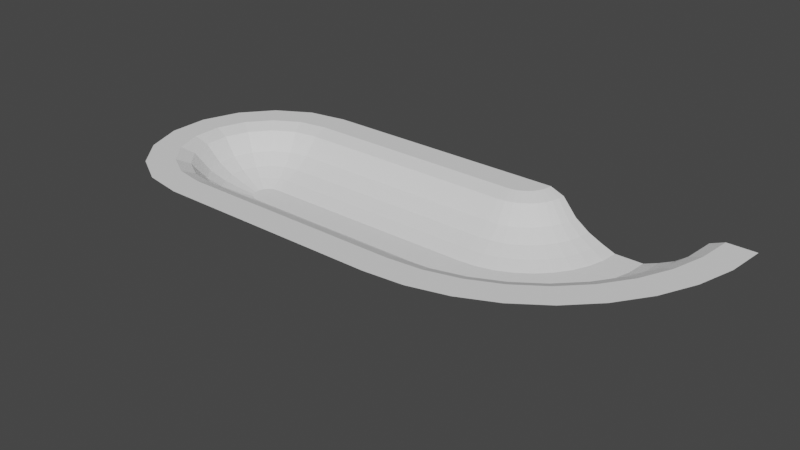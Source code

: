 # Source: pipeb.blend  (saved by Blender 2.82.7; exported with 4.5.12 LTS)
import bpy
from mathutils import Matrix  # noqa: F401  (used for matrix-valued properties, if any)

bpy.ops.wm.read_factory_settings(use_empty=True)
scene = bpy.context.scene
scene.name = 'Scene'

# ---- collections
col_collection = bpy.data.collections.new('Collection'); scene.collection.children.link(col_collection)

# ---- world
world_world = bpy.data.worlds.new('World'); scene.world = world_world
world_world.use_nodes = True; world_world.node_tree.nodes.clear()
_N = world_world.node_tree.nodes; _L = world_world.node_tree.links
n0 = _N.new('ShaderNodeOutputWorld'); n0.name = 'World Output'; n0.location = (300, 300)
n1 = _N.new('ShaderNodeBackground'); n1.name = 'Background'; n1.location = (10, 300)
n1.inputs[0].default_value = (0.05088, 0.05088, 0.05088, 1.0)
_L.new(n1.outputs[0], n0.inputs[0])
n0.is_active_output = True
world_world.color = (0.05088, 0.05088, 0.05088)
world_world.use_sun_shadow = False
world_world.sun_shadow_jitter_overblur = 0.0

# ---- meshes
me_plane = bpy.data.meshes.new('Plane')
me_plane.from_pydata([(-1.0, -1.0, 0.0), (1.0, -1.0, 0.0), (-1.0, 1.0, 0.0), (1.0, 1.0, 0.0), (-1.0, 0.0, -0.4), (1.0, 0.0, -0.4), (1.0, 0.5, -0.2), (-1.0, 0.5, -0.2), (-1.0, -0.5, -0.2), (1.0, -0.5, -0.2), (1.0, -0.25, -0.35), (-1.0, -0.25, -0.35), (-1.0, 0.25, -0.35), (1.0, 0.25, -0.35), (-1.0, -0.75, 0.0), (1.0, -0.75, 0.0), (1.0, 0.75, 0.0), (-1.0, 0.75, 0.0), (-1.0, -0.875, 0.0), (1.0, -0.875, 0.0), (1.0, -0.6283, -0.05), (-1.0, -0.6283, -0.05), (-1.0, -0.375, -0.29), (1.0, -0.375, -0.29), (1.0, -0.125, -0.4), (-1.0, -0.125, -0.4), (-1.0, 0.125, -0.4), (1.0, 0.125, -0.4), (1.0, 0.375, -0.29), (-1.0, 0.375, -0.29), (-1.0, 0.625, -0.05), (1.0, 0.625, -0.05), (1.0, 0.875, 0.0), (-1.0, 0.875, 0.0)], [], [(33, 32, 3, 2), (25, 24, 5, 4), (29, 28, 6, 7), (21, 20, 9, 8), (22, 23, 10, 11), (26, 27, 13, 12), (18, 19, 15, 14), (30, 31, 16, 17), (0, 1, 19, 18), (14, 15, 20, 21), (8, 9, 23, 22), (11, 10, 24, 25), (4, 5, 27, 26), (12, 13, 28, 29), (7, 6, 31, 30), (17, 16, 32, 33)])
_uv = me_plane.uv_layers.new(name='UVMap')
_uv.uv.foreach_set('vector', [0.0, 0.9375, 1.0, 0.9375, 1.0, 1.0, 0.0, 1.0, 0.0, 0.4375, 1.0, 0.4375, 1.0, 0.5, 0.0, 0.5, 0.0, 0.6875, 1.0, 0.6875, 1.0, 0.75, 0.0, 0.75, 0.0, 0.1858, 1.0, 0.1858, 1.0, 0.25, 0.0, 0.25, 0.0, 0.3125, 1.0, 0.3125, 1.0, 0.375, 0.0, 0.375, 0.0, 0.5625, 1.0, 0.5625, 1.0, 0.625, 0.0, 0.625, 0.0, 0.0625, 1.0, 0.0625, 1.0, 0.125, 0.0, 0.125, 0.0, 0.8125, 1.0, 0.8125, 1.0, 0.875, 0.0, 0.875, 0.0, 0.0, 1.0, 0.0, 1.0, 0.0625, 0.0, 0.0625, 0.0, 0.125, 1.0, 0.125, 1.0, 0.1858, 0.0, 0.1858, 0.0, 0.25, 1.0, 0.25, 1.0, 0.3125, 0.0, 0.3125, 0.0, 0.375, 1.0, 0.375, 1.0, 0.4375, 0.0, 0.4375, 0.0, 0.5, 1.0, 0.5, 1.0, 0.5625, 0.0, 0.5625, 0.0, 0.625, 1.0, 0.625, 1.0, 0.6875, 0.0, 0.6875, 0.0, 0.75, 1.0, 0.75, 1.0, 0.8125, 0.0, 0.8125, 0.0, 0.875, 1.0, 0.875, 1.0, 0.9375, 0.0, 0.9375])
me_plane.use_remesh_fix_poles = True
me_plane.use_remesh_preserve_attributes = False
me_plane.use_mirror_vertex_groups = False
me_plane.update()
me_plane_001 = bpy.data.meshes.new('Plane.001')
me_plane_001.from_pydata([(-1.0, -1.0, 0.0), (-1.0, 0.0, -0.4), (-1.0, -0.5, -0.2), (-1.0, -0.25, -0.35), (-1.0, -0.75, 0.0), (-1.0, -0.875, 0.0), (-1.0, -0.6283, -0.05), (-1.0, -0.375, -0.29), (-1.0, -0.125, -0.4), (-1.342, -0.9397, 0.0), (-1.0, 0.0, -0.4), (-1.171, -0.4698, -0.2), (-1.086, -0.2349, -0.35), (-1.257, -0.7048, 0.0), (-1.299, -0.8222, 0.0), (-1.215, -0.5904, -0.05), (-1.128, -0.3524, -0.29), (-1.043, -0.1175, -0.4), (-1.643, -0.766, 0.0), (-1.0, 0.0, -0.4), (-1.321, -0.383, -0.2), (-1.161, -0.1915, -0.35), (-1.482, -0.5745, 0.0), (-1.562, -0.6703, 0.0), (-1.404, -0.4813, -0.05), (-1.241, -0.2873, -0.29), (-1.08, -0.09576, -0.4), (-1.866, -0.5, 0.0), (-1.0, 0.0, -0.4), (-1.433, -0.25, -0.2), (-1.217, -0.125, -0.35), (-1.65, -0.375, 0.0), (-1.758, -0.4375, 0.0), (-1.544, -0.3142, -0.05), (-1.325, -0.1875, -0.29), (-1.108, -0.0625, -0.4), (-1.985, -0.1736, 0.0), (-1.0, 0.0, -0.4), (-1.492, -0.08682, -0.2), (-1.246, -0.04341, -0.35), (-1.739, -0.1302, 0.0), (-1.862, -0.1519, 0.0), (-1.619, -0.1091, -0.05), (-1.369, -0.06512, -0.29), (-1.123, -0.02171, -0.4), (-1.985, 0.1736, 0.0), (-1.0, 0.0, -0.4), (-1.492, 0.08682, -0.2), (-1.246, 0.04341, -0.35), (-1.739, 0.1302, 0.0), (-1.862, 0.1519, 0.0), (-1.619, 0.1091, -0.05), (-1.369, 0.06512, -0.29), (-1.123, 0.02171, -0.4), (-1.866, 0.5, 0.0), (-1.0, 0.0, -0.4), (-1.433, 0.25, -0.2), (-1.217, 0.125, -0.35), (-1.65, 0.375, 0.0), (-1.758, 0.4375, 0.0), (-1.544, 0.3142, -0.05), (-1.325, 0.1875, -0.29), (-1.108, 0.0625, -0.4), (-1.643, 0.766, 0.0), (-1.0, 0.0, -0.4), (-1.321, 0.383, -0.2), (-1.161, 0.1915, -0.35), (-1.482, 0.5745, 0.0), (-1.562, 0.6703, 0.0), (-1.404, 0.4813, -0.05), (-1.241, 0.2873, -0.29), (-1.08, 0.09576, -0.4), (-1.342, 0.9397, 0.0), (-1.0, 0.0, -0.4), (-1.171, 0.4698, -0.2), (-1.086, 0.2349, -0.35), (-1.257, 0.7048, 0.0), (-1.299, 0.8222, 0.0), (-1.215, 0.5904, -0.05), (-1.128, 0.3524, -0.29), (-1.043, 0.1175, -0.4), (-1.0, 1.0, 0.0), (-1.0, 0.0, -0.4), (-1.0, 0.5, -0.2), (-1.0, 0.25, -0.35), (-1.0, 0.75, 0.0), (-1.0, 0.875, 0.0), (-1.0, 0.6283, -0.05), (-1.0, 0.375, -0.29), (-1.0, 0.125, -0.4)], [], [(2, 7, 16, 11), (4, 6, 15, 13), (8, 1, 10, 17), (0, 5, 14, 9), (7, 3, 12, 16), (6, 2, 11, 15), (5, 4, 13, 14), (3, 8, 17, 12), (15, 11, 20, 24), (13, 15, 24, 22), (11, 16, 25, 20), (16, 12, 21, 25), (14, 13, 22, 23), (12, 17, 26, 21), (9, 14, 23, 18), (17, 10, 19, 26), (25, 21, 30, 34), (23, 22, 31, 32), (21, 26, 35, 30), (18, 23, 32, 27), (26, 19, 28, 35), (24, 20, 29, 33), (22, 24, 33, 31), (20, 25, 34, 29), (32, 31, 40, 41), (30, 35, 44, 39), (27, 32, 41, 36), (35, 28, 37, 44), (33, 29, 38, 42), (31, 33, 42, 40), (29, 34, 43, 38), (34, 30, 39, 43), (44, 37, 46, 53), (42, 38, 47, 51), (40, 42, 51, 49), (38, 43, 52, 47), (43, 39, 48, 52), (41, 40, 49, 50), (39, 44, 53, 48), (36, 41, 50, 45), (49, 51, 60, 58), (47, 52, 61, 56), (52, 48, 57, 61), (50, 49, 58, 59), (48, 53, 62, 57), (45, 50, 59, 54), (53, 46, 55, 62), (51, 47, 56, 60), (61, 57, 66, 70), (59, 58, 67, 68), (57, 62, 71, 66), (54, 59, 68, 63), (62, 55, 64, 71), (60, 56, 65, 69), (58, 60, 69, 67), (56, 61, 70, 65), (66, 71, 80, 75), (63, 68, 77, 72), (71, 64, 73, 80), (69, 65, 74, 78), (67, 69, 78, 76), (65, 70, 79, 74), (70, 66, 75, 79), (68, 67, 76, 77), (80, 73, 82, 89), (78, 74, 83, 87), (76, 78, 87, 85), (74, 79, 88, 83), (79, 75, 84, 88), (77, 76, 85, 86), (75, 80, 89, 84), (72, 77, 86, 81)])
_uv = me_plane_001.uv_layers.new(name='UVMap')
_uv.uv.foreach_set('vector', [0.0, 0.25, 0.0, 0.3125, 0.0, 0.3125, 0.0, 0.25, 0.0, 0.125, 0.0, 0.1858, 0.0, 0.1858, 0.0, 0.125, 0.0, 0.4375, 0.0, 0.5, 0.0, 0.5, 0.0, 0.4375, 0.0, 0.0, 0.0, 0.0625, 0.0, 0.0625, 0.0, 0.0, 0.0, 0.3125, 0.0, 0.375, 0.0, 0.375, 0.0, 0.3125, 0.0, 0.1858, 0.0, 0.25, 0.0, 0.25, 0.0, 0.1858, 0.0, 0.0625, 0.0, 0.125, 0.0, 0.125, 0.0, 0.0625, 0.0, 0.375, 0.0, 0.4375, 0.0, 0.4375, 0.0, 0.375, 0.0, 0.1858, 0.0, 0.25, 0.0, 0.25, 0.0, 0.1858, 0.0, 0.125, 0.0, 0.1858, 0.0, 0.1858, 0.0, 0.125, 0.0, 0.25, 0.0, 0.3125, 0.0, 0.3125, 0.0, 0.25, 0.0, 0.3125, 0.0, 0.375, 0.0, 0.375, 0.0, 0.3125, 0.0, 0.0625, 0.0, 0.125, 0.0, 0.125, 0.0, 0.0625, 0.0, 0.375, 0.0, 0.4375, 0.0, 0.4375, 0.0, 0.375, 0.0, 0.0, 0.0, 0.0625, 0.0, 0.0625, 0.0, 0.0, 0.0, 0.4375, 0.0, 0.5, 0.0, 0.5, 0.0, 0.4375, 0.0, 0.3125, 0.0, 0.375, 0.0, 0.375, 0.0, 0.3125, 0.0, 0.0625, 0.0, 0.125, 0.0, 0.125, 0.0, 0.0625, 0.0, 0.375, 0.0, 0.4375, 0.0, 0.4375, 0.0, 0.375, 0.0, 0.0, 0.0, 0.0625, 0.0, 0.0625, 0.0, 0.0, 0.0, 0.4375, 0.0, 0.5, 0.0, 0.5, 0.0, 0.4375, 0.0, 0.1858, 0.0, 0.25, 0.0, 0.25, 0.0, 0.1858, 0.0, 0.125, 0.0, 0.1858, 0.0, 0.1858, 0.0, 0.125, 0.0, 0.25, 0.0, 0.3125, 0.0, 0.3125, 0.0, 0.25, 0.0, 0.0625, 0.0, 0.125, 0.0, 0.125, 0.0, 0.0625, 0.0, 0.375, 0.0, 0.4375, 0.0, 0.4375, 0.0, 0.375, 0.0, 0.0, 0.0, 0.0625, 0.0, 0.0625, 0.0, 0.0, 0.0, 0.4375, 0.0, 0.5, 0.0, 0.5, 0.0, 0.4375, 0.0, 0.1858, 0.0, 0.25, 0.0, 0.25, 0.0, 0.1858, 0.0, 0.125, 0.0, 0.1858, 0.0, 0.1858, 0.0, 0.125, 0.0, 0.25, 0.0, 0.3125, 0.0, 0.3125, 0.0, 0.25, 0.0, 0.3125, 0.0, 0.375, 0.0, 0.375, 0.0, 0.3125, 0.0, 0.4375, 0.0, 0.5, 0.0, 0.5, 0.0, 0.4375, 0.0, 0.1858, 0.0, 0.25, 0.0, 0.25, 0.0, 0.1858, 0.0, 0.125, 0.0, 0.1858, 0.0, 0.1858, 0.0, 0.125, 0.0, 0.25, 0.0, 0.3125, 0.0, 0.3125, 0.0, 0.25, 0.0, 0.3125, 0.0, 0.375, 0.0, 0.375, 0.0, 0.3125, 0.0, 0.0625, 0.0, 0.125, 0.0, 0.125, 0.0, 0.0625, 0.0, 0.375, 0.0, 0.4375, 0.0, 0.4375, 0.0, 0.375, 0.0, 0.0, 0.0, 0.0625, 0.0, 0.0625, 0.0, 0.0, 0.0, 0.125, 0.0, 0.1858, 0.0, 0.1858, 0.0, 0.125, 0.0, 0.25, 0.0, 0.3125, 0.0, 0.3125, 0.0, 0.25, 0.0, 0.3125, 0.0, 0.375, 0.0, 0.375, 0.0, 0.3125, 0.0, 0.0625, 0.0, 0.125, 0.0, 0.125, 0.0, 0.0625, 0.0, 0.375, 0.0, 0.4375, 0.0, 0.4375, 0.0, 0.375, 0.0, 0.0, 0.0, 0.0625, 0.0, 0.0625, 0.0, 0.0, 0.0, 0.4375, 0.0, 0.5, 0.0, 0.5, 0.0, 0.4375, 0.0, 0.1858, 0.0, 0.25, 0.0, 0.25, 0.0, 0.1858, 0.0, 0.3125, 0.0, 0.375, 0.0, 0.375, 0.0, 0.3125, 0.0, 0.0625, 0.0, 0.125, 0.0, 0.125, 0.0, 0.0625, 0.0, 0.375, 0.0, 0.4375, 0.0, 0.4375, 0.0, 0.375, 0.0, 0.0, 0.0, 0.0625, 0.0, 0.0625, 0.0, 0.0, 0.0, 0.4375, 0.0, 0.5, 0.0, 0.5, 0.0, 0.4375, 0.0, 0.1858, 0.0, 0.25, 0.0, 0.25, 0.0, 0.1858, 0.0, 0.125, 0.0, 0.1858, 0.0, 0.1858, 0.0, 0.125, 0.0, 0.25, 0.0, 0.3125, 0.0, 0.3125, 0.0, 0.25, 0.0, 0.375, 0.0, 0.4375, 0.0, 0.4375, 0.0, 0.375, 0.0, 0.0, 0.0, 0.0625, 0.0, 0.0625, 0.0, 0.0, 0.0, 0.4375, 0.0, 0.5, 0.0, 0.5, 0.0, 0.4375, 0.0, 0.1858, 0.0, 0.25, 0.0, 0.25, 0.0, 0.1858, 0.0, 0.125, 0.0, 0.1858, 0.0, 0.1858, 0.0, 0.125, 0.0, 0.25, 0.0, 0.3125, 0.0, 0.3125, 0.0, 0.25, 0.0, 0.3125, 0.0, 0.375, 0.0, 0.375, 0.0, 0.3125, 0.0, 0.0625, 0.0, 0.125, 0.0, 0.125, 0.0, 0.0625, 0.0, 0.4375, 0.0, 0.5, 0.0, 0.5, 0.0, 0.4375, 0.0, 0.1858, 0.0, 0.25, 0.0, 0.25, 0.0, 0.1858, 0.0, 0.125, 0.0, 0.1858, 0.0, 0.1858, 0.0, 0.125, 0.0, 0.25, 0.0, 0.3125, 0.0, 0.3125, 0.0, 0.25, 0.0, 0.3125, 0.0, 0.375, 0.0, 0.375, 0.0, 0.3125, 0.0, 0.0625, 0.0, 0.125, 0.0, 0.125, 0.0, 0.0625, 0.0, 0.375, 0.0, 0.4375, 0.0, 0.4375, 0.0, 0.375, 0.0, 0.0, 0.0, 0.0625, 0.0, 0.0625, 0.0, 0.0])
me_plane_001.use_remesh_fix_poles = True
me_plane_001.use_remesh_preserve_attributes = False
me_plane_001.use_mirror_vertex_groups = False
me_plane_001.update()
me_plane_002 = bpy.data.meshes.new('Plane.002')
me_plane_002.from_pydata([(1.0, -1.0, 0.0), (1.0, 1.0, 0.0), (1.0, 0.0, -0.4), (1.0, 0.5, -0.2), (1.0, -0.5, -0.2), (1.0, -0.25, -0.35), (1.0, 0.25, -0.35), (1.0, -0.75, 0.0), (1.0, 0.75, 0.0), (1.0, -0.875, 0.0), (1.0, -0.6283, -0.05), (1.0, -0.375, -0.29), (1.0, -0.125, -0.4), (1.0, 0.125, -0.4), (1.0, 0.375, -0.29), (1.0, 0.625, -0.05), (1.0, 0.875, 0.0), (1.347, -0.9696, 0.0), (1.0, 1.0, 0.0), (1.174, 0.01519, -0.4), (1.087, 0.5076, -0.2), (1.26, -0.4772, -0.2), (1.217, -0.231, -0.35), (1.13, 0.2614, -0.35), (1.304, -0.7234, 0.0), (1.043, 0.7538, 0.0), (1.326, -0.8465, 0.0), (1.283, -0.6036, -0.05), (1.239, -0.3541, -0.29), (1.195, -0.1079, -0.4), (1.152, 0.1383, -0.4), (1.109, 0.3845, -0.29), (1.065, 0.6307, -0.05), (1.022, 0.8769, 0.0), (1.684, -0.8794, 0.0), (1.0, 1.0, 0.0), (1.342, 0.06031, -0.4), (1.171, 0.5302, -0.2), (1.513, -0.4095, -0.2), (1.428, -0.1746, -0.35), (1.257, 0.2952, -0.35), (1.599, -0.6445, 0.0), (1.086, 0.7651, 0.0), (1.641, -0.7619, 0.0), (1.557, -0.5301, -0.05), (1.47, -0.2921, -0.29), (1.385, -0.05715, -0.4), (1.299, 0.1778, -0.4), (1.214, 0.4127, -0.29), (1.128, 0.6476, -0.05), (1.043, 0.8825, 0.0), (2.0, -0.7321, 0.0), (1.0, 1.0, 0.0), (1.5, 0.134, -0.4), (1.25, 0.567, -0.2), (1.75, -0.299, -0.2), (1.625, -0.08253, -0.35), (1.375, 0.3505, -0.35), (1.875, -0.5155, 0.0), (1.125, 0.7835, 0.0), (1.937, -0.6238, 0.0), (1.814, -0.4102, -0.05), (1.687, -0.1908, -0.29), (1.562, 0.02572, -0.4), (1.437, 0.2422, -0.4), (1.312, 0.4587, -0.29), (1.187, 0.6752, -0.05), (1.062, 0.8917, 0.0), (2.286, -0.5321, 0.0), (1.0, 1.0, 0.0), (1.643, 0.234, -0.4), (1.321, 0.617, -0.2), (1.964, -0.1491, -0.2), (1.803, 0.04244, -0.35), (1.482, 0.4255, -0.35), (2.125, -0.3406, 0.0), (1.161, 0.8085, 0.0), (2.205, -0.4363, 0.0), (2.047, -0.2474, -0.05), (1.884, -0.05331, -0.29), (1.723, 0.1382, -0.4), (1.562, 0.3297, -0.4), (1.402, 0.5212, -0.29), (1.241, 0.7127, -0.05), (1.08, 0.9042, 0.0), (2.532, -0.2856, 0.0), (1.0, 1.0, 0.0), (1.766, 0.3572, -0.4), (1.383, 0.6786, -0.2), (2.149, 0.03582, -0.2), (1.958, 0.1965, -0.35), (1.575, 0.5179, -0.35), (2.341, -0.1249, 0.0), (1.192, 0.8393, 0.0), (2.436, -0.2052, 0.0), (2.247, -0.04666, -0.05), (2.053, 0.1162, -0.29), (1.862, 0.2769, -0.4), (1.67, 0.4376, -0.4), (1.479, 0.5983, -0.29), (1.287, 0.759, -0.05), (1.096, 0.9197, 0.0), (2.732, 1.639e-07, 0.0), (1.0, 1.0, 0.0), (1.866, 0.5, -0.4), (1.433, 0.75, -0.2), (2.299, 0.25, -0.2), (2.083, 0.375, -0.35), (1.65, 0.625, -0.35), (2.516, 0.125, 0.0), (1.217, 0.875, 0.0), (2.624, 0.0625, 0.0), (2.41, 0.1858, -0.05), (2.191, 0.3125, -0.29), (1.974, 0.4375, -0.4), (1.758, 0.5625, -0.4), (1.541, 0.6875, -0.29), (1.325, 0.8125, -0.05), (1.108, 0.9375, 0.0), (2.879, 0.316, 0.0), (1.0, 1.0, 0.0), (1.94, 0.658, -0.4), (1.47, 0.829, -0.2), (2.41, 0.487, -0.2), (2.175, 0.5725, -0.35), (1.705, 0.7435, -0.35), (2.644, 0.4015, 0.0), (1.235, 0.9145, 0.0), (2.762, 0.3587, 0.0), (2.53, 0.4431, -0.05), (2.292, 0.5297, -0.29), (2.057, 0.6152, -0.4), (1.822, 0.7007, -0.4), (1.587, 0.7862, -0.29), (1.352, 0.8717, -0.05), (1.117, 0.9572, 0.0), (2.97, 0.6527, 0.0), (1.0, 1.0, 0.0), (1.985, 0.8264, -0.4), (1.492, 0.9132, -0.2), (2.477, 0.7395, -0.2), (2.231, 0.7829, -0.35), (1.739, 0.8698, -0.35), (2.723, 0.6961, 0.0), (1.246, 0.9566, 0.0), (2.847, 0.6744, 0.0), (2.604, 0.7172, -0.05), (2.354, 0.7612, -0.29), (2.108, 0.8046, -0.4), (1.862, 0.8481, -0.4), (1.616, 0.8915, -0.29), (1.369, 0.9349, -0.05), (1.123, 0.9783, 0.0), (3.0, 1.0, 0.0), (1.0, 1.0, 0.0), (2.0, 1.0, -0.4), (1.5, 1.0, -0.2), (2.5, 1.0, -0.2), (2.25, 1.0, -0.35), (1.75, 1.0, -0.35), (2.75, 1.0, 0.0), (1.25, 1.0, 0.0), (2.875, 1.0, 0.0), (2.628, 1.0, -0.05), (2.375, 1.0, -0.29), (2.125, 1.0, -0.4), (1.875, 1.0, -0.4), (1.625, 1.0, -0.29), (1.375, 1.0, -0.05), (1.125, 1.0, 0.0)], [], [(14, 6, 23, 31), (4, 10, 27, 21), (9, 0, 17, 26), (12, 5, 22, 29), (2, 12, 29, 19), (7, 9, 26, 24), (5, 11, 28, 22), (10, 7, 24, 27), (15, 3, 20, 32), (3, 14, 31, 20), (8, 15, 32, 25), (13, 2, 19, 30), (16, 8, 25, 33), (1, 16, 33, 18), (6, 13, 30, 23), (11, 4, 21, 28), (19, 29, 46, 36), (27, 24, 41, 44), (20, 31, 48, 37), (28, 21, 38, 45), (21, 27, 44, 38), (29, 22, 39, 46), (22, 28, 45, 39), (30, 19, 36, 47), (23, 30, 47, 40), (31, 23, 40, 48), (24, 26, 43, 41), (32, 20, 37, 49), (25, 32, 49, 42), (18, 33, 50, 35), (33, 25, 42, 50), (26, 17, 34, 43), (40, 47, 64, 57), (48, 40, 57, 65), (41, 43, 60, 58), (49, 37, 54, 66), (42, 49, 66, 59), (35, 50, 67, 52), (50, 42, 59, 67), (43, 34, 51, 60), (36, 46, 63, 53), (44, 41, 58, 61), (37, 48, 65, 54), (45, 38, 55, 62), (38, 44, 61, 55), (46, 39, 56, 63), (39, 45, 62, 56), (47, 36, 53, 64), (61, 58, 75, 78), (54, 65, 82, 71), (62, 55, 72, 79), (55, 61, 78, 72), (63, 56, 73, 80), (56, 62, 79, 73), (64, 53, 70, 81), (57, 64, 81, 74), (65, 57, 74, 82), (58, 60, 77, 75), (66, 54, 71, 83), (59, 66, 83, 76), (52, 67, 84, 69), (67, 59, 76, 84), (60, 51, 68, 77), (53, 63, 80, 70), (82, 74, 91, 99), (75, 77, 94, 92), (83, 71, 88, 100), (76, 83, 100, 93), (69, 84, 101, 86), (84, 76, 93, 101), (77, 68, 85, 94), (70, 80, 97, 87), (78, 75, 92, 95), (71, 82, 99, 88), (79, 72, 89, 96), (72, 78, 95, 89), (80, 73, 90, 97), (73, 79, 96, 90), (81, 70, 87, 98), (74, 81, 98, 91), (88, 99, 116, 105), (96, 89, 106, 113), (89, 95, 112, 106), (97, 90, 107, 114), (90, 96, 113, 107), (98, 87, 104, 115), (91, 98, 115, 108), (99, 91, 108, 116), (92, 94, 111, 109), (100, 88, 105, 117), (93, 100, 117, 110), (86, 101, 118, 103), (101, 93, 110, 118), (94, 85, 102, 111), (87, 97, 114, 104), (95, 92, 109, 112), (109, 111, 128, 126), (117, 105, 122, 134), (110, 117, 134, 127), (103, 118, 135, 120), (118, 110, 127, 135), (111, 102, 119, 128), (104, 114, 131, 121), (112, 109, 126, 129), (105, 116, 133, 122), (113, 106, 123, 130), (106, 112, 129, 123), (114, 107, 124, 131), (107, 113, 130, 124), (115, 104, 121, 132), (108, 115, 132, 125), (116, 108, 125, 133), (130, 123, 140, 147), (123, 129, 146, 140), (131, 124, 141, 148), (124, 130, 147, 141), (132, 121, 138, 149), (125, 132, 149, 142), (133, 125, 142, 150), (126, 128, 145, 143), (134, 122, 139, 151), (127, 134, 151, 144), (120, 135, 152, 137), (135, 127, 144, 152), (128, 119, 136, 145), (121, 131, 148, 138), (129, 126, 143, 146), (122, 133, 150, 139), (151, 139, 156, 168), (144, 151, 168, 161), (137, 152, 169, 154), (152, 144, 161, 169), (145, 136, 153, 162), (138, 148, 165, 155), (146, 143, 160, 163), (139, 150, 167, 156), (147, 140, 157, 164), (140, 146, 163, 157), (148, 141, 158, 165), (141, 147, 164, 158), (149, 138, 155, 166), (142, 149, 166, 159), (150, 142, 159, 167), (143, 145, 162, 160)])
_uv = me_plane_002.uv_layers.new(name='UVMap')
_uv.uv.foreach_set('vector', [1.0, 0.6875, 1.0, 0.625, 1.0, 0.625, 1.0, 0.6875, 1.0, 0.25, 1.0, 0.1858, 1.0, 0.1858, 1.0, 0.25, 1.0, 0.0625, 1.0, 0.0, 1.0, 0.0, 1.0, 0.0625, 1.0, 0.4375, 1.0, 0.375, 1.0, 0.375, 1.0, 0.4375, 1.0, 0.5, 1.0, 0.4375, 1.0, 0.4375, 1.0, 0.5, 1.0, 0.125, 1.0, 0.0625, 1.0, 0.0625, 1.0, 0.125, 1.0, 0.375, 1.0, 0.3125, 1.0, 0.3125, 1.0, 0.375, 1.0, 0.1858, 1.0, 0.125, 1.0, 0.125, 1.0, 0.1858, 1.0, 0.8125, 1.0, 0.75, 1.0, 0.75, 1.0, 0.8125, 1.0, 0.75, 1.0, 0.6875, 1.0, 0.6875, 1.0, 0.75, 1.0, 0.875, 1.0, 0.8125, 1.0, 0.8125, 1.0, 0.875, 1.0, 0.5625, 1.0, 0.5, 1.0, 0.5, 1.0, 0.5625, 1.0, 0.9375, 1.0, 0.875, 1.0, 0.875, 1.0, 0.9375, 1.0, 1.0, 1.0, 0.9375, 1.0, 0.9375, 1.0, 1.0, 1.0, 0.625, 1.0, 0.5625, 1.0, 0.5625, 1.0, 0.625, 1.0, 0.3125, 1.0, 0.25, 1.0, 0.25, 1.0, 0.3125, 1.0, 0.5, 1.0, 0.4375, 1.0, 0.4375, 1.0, 0.5, 1.0, 0.1858, 1.0, 0.125, 1.0, 0.125, 1.0, 0.1858, 1.0, 0.75, 1.0, 0.6875, 1.0, 0.6875, 1.0, 0.75, 1.0, 0.3125, 1.0, 0.25, 1.0, 0.25, 1.0, 0.3125, 1.0, 0.25, 1.0, 0.1858, 1.0, 0.1858, 1.0, 0.25, 1.0, 0.4375, 1.0, 0.375, 1.0, 0.375, 1.0, 0.4375, 1.0, 0.375, 1.0, 0.3125, 1.0, 0.3125, 1.0, 0.375, 1.0, 0.5625, 1.0, 0.5, 1.0, 0.5, 1.0, 0.5625, 1.0, 0.625, 1.0, 0.5625, 1.0, 0.5625, 1.0, 0.625, 1.0, 0.6875, 1.0, 0.625, 1.0, 0.625, 1.0, 0.6875, 1.0, 0.125, 1.0, 0.0625, 1.0, 0.0625, 1.0, 0.125, 1.0, 0.8125, 1.0, 0.75, 1.0, 0.75, 1.0, 0.8125, 1.0, 0.875, 1.0, 0.8125, 1.0, 0.8125, 1.0, 0.875, 1.0, 1.0, 1.0, 0.9375, 1.0, 0.9375, 1.0, 1.0, 1.0, 0.9375, 1.0, 0.875, 1.0, 0.875, 1.0, 0.9375, 1.0, 0.0625, 1.0, 0.0, 1.0, 0.0, 1.0, 0.0625, 1.0, 0.625, 1.0, 0.5625, 1.0, 0.5625, 1.0, 0.625, 1.0, 0.6875, 1.0, 0.625, 1.0, 0.625, 1.0, 0.6875, 1.0, 0.125, 1.0, 0.0625, 1.0, 0.0625, 1.0, 0.125, 1.0, 0.8125, 1.0, 0.75, 1.0, 0.75, 1.0, 0.8125, 1.0, 0.875, 1.0, 0.8125, 1.0, 0.8125, 1.0, 0.875, 1.0, 1.0, 1.0, 0.9375, 1.0, 0.9375, 1.0, 1.0, 1.0, 0.9375, 1.0, 0.875, 1.0, 0.875, 1.0, 0.9375, 1.0, 0.0625, 1.0, 0.0, 1.0, 0.0, 1.0, 0.0625, 1.0, 0.5, 1.0, 0.4375, 1.0, 0.4375, 1.0, 0.5, 1.0, 0.1858, 1.0, 0.125, 1.0, 0.125, 1.0, 0.1858, 1.0, 0.75, 1.0, 0.6875, 1.0, 0.6875, 1.0, 0.75, 1.0, 0.3125, 1.0, 0.25, 1.0, 0.25, 1.0, 0.3125, 1.0, 0.25, 1.0, 0.1858, 1.0, 0.1858, 1.0, 0.25, 1.0, 0.4375, 1.0, 0.375, 1.0, 0.375, 1.0, 0.4375, 1.0, 0.375, 1.0, 0.3125, 1.0, 0.3125, 1.0, 0.375, 1.0, 0.5625, 1.0, 0.5, 1.0, 0.5, 1.0, 0.5625, 1.0, 0.1858, 1.0, 0.125, 1.0, 0.125, 1.0, 0.1858, 1.0, 0.75, 1.0, 0.6875, 1.0, 0.6875, 1.0, 0.75, 1.0, 0.3125, 1.0, 0.25, 1.0, 0.25, 1.0, 0.3125, 1.0, 0.25, 1.0, 0.1858, 1.0, 0.1858, 1.0, 0.25, 1.0, 0.4375, 1.0, 0.375, 1.0, 0.375, 1.0, 0.4375, 1.0, 0.375, 1.0, 0.3125, 1.0, 0.3125, 1.0, 0.375, 1.0, 0.5625, 1.0, 0.5, 1.0, 0.5, 1.0, 0.5625, 1.0, 0.625, 1.0, 0.5625, 1.0, 0.5625, 1.0, 0.625, 1.0, 0.6875, 1.0, 0.625, 1.0, 0.625, 1.0, 0.6875, 1.0, 0.125, 1.0, 0.0625, 1.0, 0.0625, 1.0, 0.125, 1.0, 0.8125, 1.0, 0.75, 1.0, 0.75, 1.0, 0.8125, 1.0, 0.875, 1.0, 0.8125, 1.0, 0.8125, 1.0, 0.875, 1.0, 1.0, 1.0, 0.9375, 1.0, 0.9375, 1.0, 1.0, 1.0, 0.9375, 1.0, 0.875, 1.0, 0.875, 1.0, 0.9375, 1.0, 0.0625, 1.0, 0.0, 1.0, 0.0, 1.0, 0.0625, 1.0, 0.5, 1.0, 0.4375, 1.0, 0.4375, 1.0, 0.5, 1.0, 0.6875, 1.0, 0.625, 1.0, 0.625, 1.0, 0.6875, 1.0, 0.125, 1.0, 0.0625, 1.0, 0.0625, 1.0, 0.125, 1.0, 0.8125, 1.0, 0.75, 1.0, 0.75, 1.0, 0.8125, 1.0, 0.875, 1.0, 0.8125, 1.0, 0.8125, 1.0, 0.875, 1.0, 1.0, 1.0, 0.9375, 1.0, 0.9375, 1.0, 1.0, 1.0, 0.9375, 1.0, 0.875, 1.0, 0.875, 1.0, 0.9375, 1.0, 0.0625, 1.0, 0.0, 1.0, 0.0, 1.0, 0.0625, 1.0, 0.5, 1.0, 0.4375, 1.0, 0.4375, 1.0, 0.5, 1.0, 0.1858, 1.0, 0.125, 1.0, 0.125, 1.0, 0.1858, 1.0, 0.75, 1.0, 0.6875, 1.0, 0.6875, 1.0, 0.75, 1.0, 0.3125, 1.0, 0.25, 1.0, 0.25, 1.0, 0.3125, 1.0, 0.25, 1.0, 0.1858, 1.0, 0.1858, 1.0, 0.25, 1.0, 0.4375, 1.0, 0.375, 1.0, 0.375, 1.0, 0.4375, 1.0, 0.375, 1.0, 0.3125, 1.0, 0.3125, 1.0, 0.375, 1.0, 0.5625, 1.0, 0.5, 1.0, 0.5, 1.0, 0.5625, 1.0, 0.625, 1.0, 0.5625, 1.0, 0.5625, 1.0, 0.625, 1.0, 0.75, 1.0, 0.6875, 1.0, 0.6875, 1.0, 0.75, 1.0, 0.3125, 1.0, 0.25, 1.0, 0.25, 1.0, 0.3125, 1.0, 0.25, 1.0, 0.1858, 1.0, 0.1858, 1.0, 0.25, 1.0, 0.4375, 1.0, 0.375, 1.0, 0.375, 1.0, 0.4375, 1.0, 0.375, 1.0, 0.3125, 1.0, 0.3125, 1.0, 0.375, 1.0, 0.5625, 1.0, 0.5, 1.0, 0.5, 1.0, 0.5625, 1.0, 0.625, 1.0, 0.5625, 1.0, 0.5625, 1.0, 0.625, 1.0, 0.6875, 1.0, 0.625, 1.0, 0.625, 1.0, 0.6875, 1.0, 0.125, 1.0, 0.0625, 1.0, 0.0625, 1.0, 0.125, 1.0, 0.8125, 1.0, 0.75, 1.0, 0.75, 1.0, 0.8125, 1.0, 0.875, 1.0, 0.8125, 1.0, 0.8125, 1.0, 0.875, 1.0, 1.0, 1.0, 0.9375, 1.0, 0.9375, 1.0, 1.0, 1.0, 0.9375, 1.0, 0.875, 1.0, 0.875, 1.0, 0.9375, 1.0, 0.0625, 1.0, 0.0, 1.0, 0.0, 1.0, 0.0625, 1.0, 0.5, 1.0, 0.4375, 1.0, 0.4375, 1.0, 0.5, 1.0, 0.1858, 1.0, 0.125, 1.0, 0.125, 1.0, 0.1858, 1.0, 0.125, 1.0, 0.0625, 1.0, 0.0625, 1.0, 0.125, 1.0, 0.8125, 1.0, 0.75, 1.0, 0.75, 1.0, 0.8125, 1.0, 0.875, 1.0, 0.8125, 1.0, 0.8125, 1.0, 0.875, 1.0, 1.0, 1.0, 0.9375, 1.0, 0.9375, 1.0, 1.0, 1.0, 0.9375, 1.0, 0.875, 1.0, 0.875, 1.0, 0.9375, 1.0, 0.0625, 1.0, 0.0, 1.0, 0.0, 1.0, 0.0625, 1.0, 0.5, 1.0, 0.4375, 1.0, 0.4375, 1.0, 0.5, 1.0, 0.1858, 1.0, 0.125, 1.0, 0.125, 1.0, 0.1858, 1.0, 0.75, 1.0, 0.6875, 1.0, 0.6875, 1.0, 0.75, 1.0, 0.3125, 1.0, 0.25, 1.0, 0.25, 1.0, 0.3125, 1.0, 0.25, 1.0, 0.1858, 1.0, 0.1858, 1.0, 0.25, 1.0, 0.4375, 1.0, 0.375, 1.0, 0.375, 1.0, 0.4375, 1.0, 0.375, 1.0, 0.3125, 1.0, 0.3125, 1.0, 0.375, 1.0, 0.5625, 1.0, 0.5, 1.0, 0.5, 1.0, 0.5625, 1.0, 0.625, 1.0, 0.5625, 1.0, 0.5625, 1.0, 0.625, 1.0, 0.6875, 1.0, 0.625, 1.0, 0.625, 1.0, 0.6875, 1.0, 0.3125, 1.0, 0.25, 1.0, 0.25, 1.0, 0.3125, 1.0, 0.25, 1.0, 0.1858, 1.0, 0.1858, 1.0, 0.25, 1.0, 0.4375, 1.0, 0.375, 1.0, 0.375, 1.0, 0.4375, 1.0, 0.375, 1.0, 0.3125, 1.0, 0.3125, 1.0, 0.375, 1.0, 0.5625, 1.0, 0.5, 1.0, 0.5, 1.0, 0.5625, 1.0, 0.625, 1.0, 0.5625, 1.0, 0.5625, 1.0, 0.625, 1.0, 0.6875, 1.0, 0.625, 1.0, 0.625, 1.0, 0.6875, 1.0, 0.125, 1.0, 0.0625, 1.0, 0.0625, 1.0, 0.125, 1.0, 0.8125, 1.0, 0.75, 1.0, 0.75, 1.0, 0.8125, 1.0, 0.875, 1.0, 0.8125, 1.0, 0.8125, 1.0, 0.875, 1.0, 1.0, 1.0, 0.9375, 1.0, 0.9375, 1.0, 1.0, 1.0, 0.9375, 1.0, 0.875, 1.0, 0.875, 1.0, 0.9375, 1.0, 0.0625, 1.0, 0.0, 1.0, 0.0, 1.0, 0.0625, 1.0, 0.5, 1.0, 0.4375, 1.0, 0.4375, 1.0, 0.5, 1.0, 0.1858, 1.0, 0.125, 1.0, 0.125, 1.0, 0.1858, 1.0, 0.75, 1.0, 0.6875, 1.0, 0.6875, 1.0, 0.75, 1.0, 0.8125, 1.0, 0.75, 1.0, 0.75, 1.0, 0.8125, 1.0, 0.875, 1.0, 0.8125, 1.0, 0.8125, 1.0, 0.875, 1.0, 1.0, 1.0, 0.9375, 1.0, 0.9375, 1.0, 1.0, 1.0, 0.9375, 1.0, 0.875, 1.0, 0.875, 1.0, 0.9375, 1.0, 0.0625, 1.0, 0.0, 1.0, 0.0, 1.0, 0.0625, 1.0, 0.5, 1.0, 0.4375, 1.0, 0.4375, 1.0, 0.5, 1.0, 0.1858, 1.0, 0.125, 1.0, 0.125, 1.0, 0.1858, 1.0, 0.75, 1.0, 0.6875, 1.0, 0.6875, 1.0, 0.75, 1.0, 0.3125, 1.0, 0.25, 1.0, 0.25, 1.0, 0.3125, 1.0, 0.25, 1.0, 0.1858, 1.0, 0.1858, 1.0, 0.25, 1.0, 0.4375, 1.0, 0.375, 1.0, 0.375, 1.0, 0.4375, 1.0, 0.375, 1.0, 0.3125, 1.0, 0.3125, 1.0, 0.375, 1.0, 0.5625, 1.0, 0.5, 1.0, 0.5, 1.0, 0.5625, 1.0, 0.625, 1.0, 0.5625, 1.0, 0.5625, 1.0, 0.625, 1.0, 0.6875, 1.0, 0.625, 1.0, 0.625, 1.0, 0.6875, 1.0, 0.125, 1.0, 0.0625, 1.0, 0.0625, 1.0, 0.125])
me_plane_002.use_remesh_fix_poles = True
me_plane_002.use_remesh_preserve_attributes = False
me_plane_002.use_mirror_vertex_groups = False
me_plane_002.update()

# ---- objects
ob_plane = bpy.data.objects.new('Plane', me_plane)
ob_plane_001 = bpy.data.objects.new('Plane.001', me_plane_001)
ob_plane_002 = bpy.data.objects.new('Plane.002', me_plane_002)

# ---- transforms, parenting, visibility, modifiers, constraints
ob_plane.location = (0.0, 0.0, 0.0)
ob_plane.scale = (20.0, 20.0, 20.0)
ob_plane.lineart.crease_threshold = 0.0
ob_plane_001.location = (0.0, 0.0, 0.0)
ob_plane_001.scale = (20.0, 20.0, 20.0)
ob_plane_001.lineart.crease_threshold = 0.0
ob_plane_002.location = (0.0, 0.0, 0.0)
ob_plane_002.scale = (20.0, 20.0, 20.0)
ob_plane_002.lineart.crease_threshold = 0.0

# ---- collection membership
col_collection.objects.link(ob_plane)
col_collection.objects.link(ob_plane_001)
col_collection.objects.link(ob_plane_002)

# ---- scene / render settings (as saved in the file)
scene.frame_start = 1; scene.frame_end = 250; scene.frame_set(1)
scene.render.engine = 'BLENDER_EEVEE_NEXT'
scene.cycles.use_denoising = False
scene.cycles.samples = 128
scene.cycles.sampling_pattern = 'TABULATED_SOBOL'
scene.cycles.use_adaptive_sampling = False
scene.cycles.use_light_tree = False
scene.view_settings.view_transform = 'Filmic'
bpy.context.view_layer.update()

# ---- added for rendering (the .blend has no active camera and no usable light): camera, sun
cam_auto = bpy.data.cameras.new('AutoCamera')
cam_auto.lens = 50.0
cam_auto.sensor_width = 36.0
cam_auto.clip_end = 1749.1
ob_auto_camera = bpy.data.objects.new('AutoCamera', cam_auto)
scene.collection.objects.link(ob_auto_camera)
ob_auto_camera.location = (109.816, -119.597, 75.7312)
ob_auto_camera.rotation_euler = (1.09748, -7.21219e-08, 0.694738)
scene.camera = ob_auto_camera
light_auto_sun = bpy.data.lights.new('AutoSun', 'SUN')
light_auto_sun.energy = 3.0
light_auto_sun.angle = 0.0523599
ob_auto_sun = bpy.data.objects.new('AutoSun', light_auto_sun)
scene.collection.objects.link(ob_auto_sun)
ob_auto_sun.rotation_euler = (0.872665, 0.174533, 0.523599)
bpy.context.view_layer.update()
